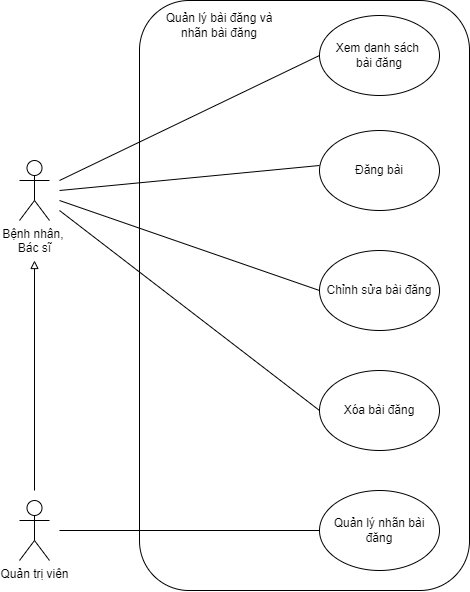

The diagram above was exported from draw.io. Its source (the exported page's mxGraphModel, read from the mxfile embedded in the PNG):
<mxGraphModel dx="1258" dy="1868" grid="1" gridSize="10" guides="1" tooltips="1" connect="1" arrows="1" fold="1" page="1" pageScale="1" pageWidth="827" pageHeight="1169" math="0" shadow="0">
  <root>
    <mxCell id="0" />
    <mxCell id="1" parent="0" />
    <mxCell id="jR2Q0kL-neBzpYtuwN85-8" value="" style="rounded=1;whiteSpace=wrap;html=1;fillColor=none;" parent="1" vertex="1">
      <mxGeometry x="260" y="-1080" width="330" height="590" as="geometry" />
    </mxCell>
    <UserObject label="Bệnh nhân,&amp;nbsp;&lt;div&gt;Bác sĩ&lt;/div&gt;" tooltip="" id="jR2Q0kL-neBzpYtuwN85-9">
      <mxCell style="shape=umlActor;html=1;verticalLabelPosition=bottom;verticalAlign=top;align=center;" parent="1" vertex="1">
        <mxGeometry x="140" y="-920" width="30" height="60" as="geometry" />
      </mxCell>
    </UserObject>
    <mxCell id="jR2Q0kL-neBzpYtuwN85-12" value="" style="endArrow=none;html=1;rounded=0;entryX=0;entryY=0.5;entryDx=0;entryDy=0;" parent="1" edge="1">
      <mxGeometry width="50" height="50" relative="1" as="geometry">
        <mxPoint x="180" y="-900" as="sourcePoint" />
        <mxPoint x="440" y="-1025" as="targetPoint" />
      </mxGeometry>
    </mxCell>
    <mxCell id="jR2Q0kL-neBzpYtuwN85-13" value="" style="endArrow=none;html=1;rounded=0;entryX=0;entryY=0.5;entryDx=0;entryDy=0;" parent="1" edge="1">
      <mxGeometry width="50" height="50" relative="1" as="geometry">
        <mxPoint x="180" y="-890" as="sourcePoint" />
        <mxPoint x="440" y="-915" as="targetPoint" />
      </mxGeometry>
    </mxCell>
    <mxCell id="jR2Q0kL-neBzpYtuwN85-14" value="Quản lý bài đăng và nhãn bài đăng" style="text;html=1;align=center;verticalAlign=middle;whiteSpace=wrap;rounded=0;" parent="1" vertex="1">
      <mxGeometry x="280" y="-1070" width="120" height="30" as="geometry" />
    </mxCell>
    <mxCell id="jR2Q0kL-neBzpYtuwN85-15" value="Xem danh sách&amp;nbsp;&lt;div&gt;bài đăng&lt;/div&gt;" style="ellipse;whiteSpace=wrap;html=1;" parent="1" vertex="1">
      <mxGeometry x="440" y="-1065" width="120" height="80" as="geometry" />
    </mxCell>
    <mxCell id="jR2Q0kL-neBzpYtuwN85-16" value="Đăng bài" style="ellipse;whiteSpace=wrap;html=1;" parent="1" vertex="1">
      <mxGeometry x="440" y="-950" width="120" height="80" as="geometry" />
    </mxCell>
    <mxCell id="jR2Q0kL-neBzpYtuwN85-17" value="Chỉnh sửa bài đăng" style="ellipse;whiteSpace=wrap;html=1;" parent="1" vertex="1">
      <mxGeometry x="440" y="-830" width="120" height="80" as="geometry" />
    </mxCell>
    <mxCell id="jR2Q0kL-neBzpYtuwN85-18" value="" style="endArrow=none;html=1;rounded=0;entryX=0;entryY=0.5;entryDx=0;entryDy=0;" parent="1" target="jR2Q0kL-neBzpYtuwN85-17" edge="1">
      <mxGeometry width="50" height="50" relative="1" as="geometry">
        <mxPoint x="180" y="-880" as="sourcePoint" />
        <mxPoint x="450" y="-1015" as="targetPoint" />
      </mxGeometry>
    </mxCell>
    <mxCell id="YwYuNenulCOhzXI1YBqU-1" value="Xóa bài đăng" style="ellipse;whiteSpace=wrap;html=1;" vertex="1" parent="1">
      <mxGeometry x="440" y="-710" width="120" height="80" as="geometry" />
    </mxCell>
    <mxCell id="YwYuNenulCOhzXI1YBqU-2" value="Quản lý nhãn bài đăng" style="ellipse;whiteSpace=wrap;html=1;" vertex="1" parent="1">
      <mxGeometry x="440" y="-590" width="120" height="80" as="geometry" />
    </mxCell>
    <mxCell id="jIw8vCGO1bednjC9v8LH-1" value="" style="endArrow=none;html=1;rounded=0;entryX=0;entryY=0.5;entryDx=0;entryDy=0;" edge="1" parent="1" target="YwYuNenulCOhzXI1YBqU-1">
      <mxGeometry width="50" height="50" relative="1" as="geometry">
        <mxPoint x="180" y="-870" as="sourcePoint" />
        <mxPoint x="450" y="-780" as="targetPoint" />
      </mxGeometry>
    </mxCell>
    <UserObject label="Quản trị viên" tooltip="" id="jIw8vCGO1bednjC9v8LH-2">
      <mxCell style="shape=umlActor;html=1;verticalLabelPosition=bottom;verticalAlign=top;align=center;" vertex="1" parent="1">
        <mxGeometry x="140" y="-580" width="30" height="60" as="geometry" />
      </mxCell>
    </UserObject>
    <mxCell id="Nbsfh4H679FlG5wfa9jH-1" value="" style="edgeStyle=none;orthogonalLoop=1;jettySize=auto;html=1;rounded=0;endArrow=block;endFill=0;" edge="1" parent="1">
      <mxGeometry width="100" relative="1" as="geometry">
        <mxPoint x="155" y="-590" as="sourcePoint" />
        <mxPoint x="155" y="-820" as="targetPoint" />
        <Array as="points" />
      </mxGeometry>
    </mxCell>
    <mxCell id="Nbsfh4H679FlG5wfa9jH-2" value="" style="endArrow=none;html=1;rounded=0;entryX=0;entryY=0.5;entryDx=0;entryDy=0;" edge="1" parent="1" target="YwYuNenulCOhzXI1YBqU-2">
      <mxGeometry width="50" height="50" relative="1" as="geometry">
        <mxPoint x="180" y="-550" as="sourcePoint" />
        <mxPoint x="450" y="-660" as="targetPoint" />
      </mxGeometry>
    </mxCell>
  </root>
</mxGraphModel>